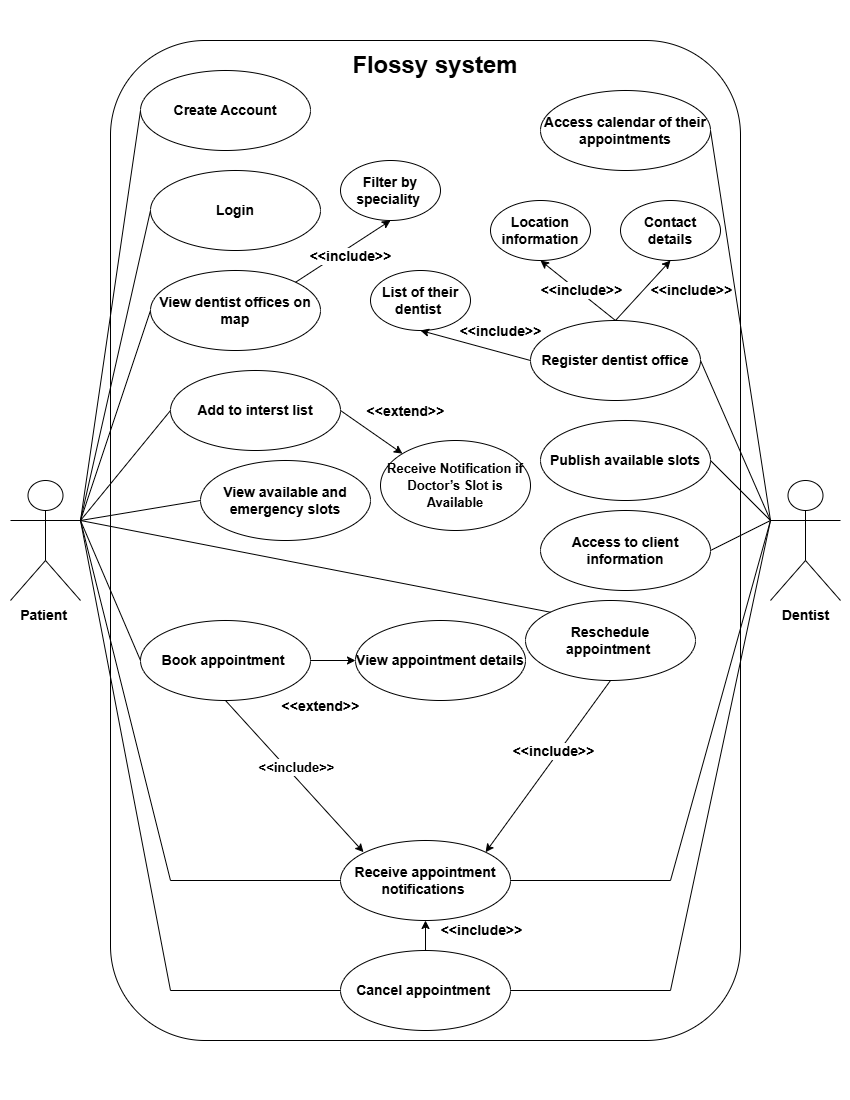

The diagram above was exported from draw.io. Its source (the exported page's mxGraphModel, read from the mxfile embedded in the PNG):
<mxGraphModel dx="1406" dy="614" grid="1" gridSize="10" guides="1" tooltips="1" connect="1" arrows="1" fold="1" page="1" pageScale="1" pageWidth="850" pageHeight="1100" math="0" shadow="0">
  <root>
    <mxCell id="0" />
    <mxCell id="1" parent="0" />
    <mxCell id="MwODSzJbM4mVmzRTOqSJ-1" value="Patient&amp;nbsp;" style="shape=umlActor;verticalLabelPosition=bottom;verticalAlign=top;html=1;outlineConnect=0;fontSize=14;fontStyle=1" parent="1" vertex="1">
      <mxGeometry x="10" y="480" width="70" height="120" as="geometry" />
    </mxCell>
    <mxCell id="MwODSzJbM4mVmzRTOqSJ-2" value="Dentist" style="shape=umlActor;verticalLabelPosition=bottom;verticalAlign=top;html=1;outlineConnect=0;fontSize=14;fontStyle=1" parent="1" vertex="1">
      <mxGeometry x="770" y="480" width="70" height="120" as="geometry" />
    </mxCell>
    <mxCell id="MwODSzJbM4mVmzRTOqSJ-4" value="" style="rounded=1;whiteSpace=wrap;html=1;fontSize=14;fontStyle=1" parent="1" vertex="1">
      <mxGeometry x="110" y="40" width="630" height="1000" as="geometry" />
    </mxCell>
    <mxCell id="MwODSzJbM4mVmzRTOqSJ-5" value="Receive appointment notifications&amp;nbsp;" style="ellipse;whiteSpace=wrap;html=1;fontSize=14;fontStyle=1" parent="1" vertex="1">
      <mxGeometry x="340" y="840" width="170" height="80" as="geometry" />
    </mxCell>
    <mxCell id="MwODSzJbM4mVmzRTOqSJ-6" value="" style="endArrow=none;html=1;rounded=0;entryX=0;entryY=0.5;entryDx=0;entryDy=0;exitX=1;exitY=0.3333333333333333;exitDx=0;exitDy=0;exitPerimeter=0;fontSize=14;fontStyle=1" parent="1" source="MwODSzJbM4mVmzRTOqSJ-1" target="MwODSzJbM4mVmzRTOqSJ-5" edge="1">
      <mxGeometry width="50" height="50" relative="1" as="geometry">
        <mxPoint x="180" y="430" as="sourcePoint" />
        <mxPoint x="230" y="380" as="targetPoint" />
        <Array as="points">
          <mxPoint x="170" y="880" />
        </Array>
      </mxGeometry>
    </mxCell>
    <mxCell id="MwODSzJbM4mVmzRTOqSJ-8" value="" style="endArrow=none;html=1;rounded=0;entryX=0;entryY=0.3333333333333333;entryDx=0;entryDy=0;exitX=1;exitY=0.5;exitDx=0;exitDy=0;entryPerimeter=0;fontSize=14;fontStyle=1" parent="1" source="MwODSzJbM4mVmzRTOqSJ-5" target="MwODSzJbM4mVmzRTOqSJ-2" edge="1">
      <mxGeometry width="50" height="50" relative="1" as="geometry">
        <mxPoint x="460" y="290" as="sourcePoint" />
        <mxPoint x="685" y="230" as="targetPoint" />
        <Array as="points">
          <mxPoint x="670" y="880" />
        </Array>
      </mxGeometry>
    </mxCell>
    <mxCell id="MwODSzJbM4mVmzRTOqSJ-14" value="Book appointment&amp;nbsp;" style="ellipse;whiteSpace=wrap;html=1;fontSize=14;fontStyle=1" parent="1" vertex="1">
      <mxGeometry x="140" y="620" width="170" height="80" as="geometry" />
    </mxCell>
    <mxCell id="MwODSzJbM4mVmzRTOqSJ-15" value="" style="endArrow=none;html=1;rounded=0;exitX=1;exitY=0.3333333333333333;exitDx=0;exitDy=0;exitPerimeter=0;entryX=0;entryY=0.5;entryDx=0;entryDy=0;fontSize=14;fontStyle=1" parent="1" source="MwODSzJbM4mVmzRTOqSJ-1" target="MwODSzJbM4mVmzRTOqSJ-14" edge="1">
      <mxGeometry width="50" height="50" relative="1" as="geometry">
        <mxPoint x="160" y="410" as="sourcePoint" />
        <mxPoint x="210" y="360" as="targetPoint" />
      </mxGeometry>
    </mxCell>
    <mxCell id="MwODSzJbM4mVmzRTOqSJ-16" value="Cancel appointment&amp;nbsp;" style="ellipse;whiteSpace=wrap;html=1;fontSize=14;fontStyle=1" parent="1" vertex="1">
      <mxGeometry x="340" y="950" width="170" height="80" as="geometry" />
    </mxCell>
    <mxCell id="MwODSzJbM4mVmzRTOqSJ-17" value="" style="endArrow=none;html=1;rounded=0;exitX=1;exitY=0.3333333333333333;exitDx=0;exitDy=0;exitPerimeter=0;entryX=0;entryY=0.5;entryDx=0;entryDy=0;fontSize=14;fontStyle=1" parent="1" source="MwODSzJbM4mVmzRTOqSJ-1" target="MwODSzJbM4mVmzRTOqSJ-16" edge="1">
      <mxGeometry width="50" height="50" relative="1" as="geometry">
        <mxPoint x="200" y="410" as="sourcePoint" />
        <mxPoint x="250" y="360" as="targetPoint" />
        <Array as="points">
          <mxPoint x="170" y="990" />
        </Array>
      </mxGeometry>
    </mxCell>
    <mxCell id="MwODSzJbM4mVmzRTOqSJ-18" value="" style="endArrow=none;html=1;rounded=0;entryX=0;entryY=0.3333333333333333;entryDx=0;entryDy=0;entryPerimeter=0;exitX=1;exitY=0.5;exitDx=0;exitDy=0;fontSize=14;fontStyle=1" parent="1" source="MwODSzJbM4mVmzRTOqSJ-16" target="MwODSzJbM4mVmzRTOqSJ-2" edge="1">
      <mxGeometry width="50" height="50" relative="1" as="geometry">
        <mxPoint x="380" y="420" as="sourcePoint" />
        <mxPoint x="430" y="370" as="targetPoint" />
        <Array as="points">
          <mxPoint x="670" y="990" />
        </Array>
      </mxGeometry>
    </mxCell>
    <mxCell id="MwODSzJbM4mVmzRTOqSJ-19" value="Reschedule appointment&amp;nbsp;" style="ellipse;whiteSpace=wrap;html=1;fontSize=14;fontStyle=1" parent="1" vertex="1">
      <mxGeometry x="525" y="600" width="170" height="80" as="geometry" />
    </mxCell>
    <mxCell id="MwODSzJbM4mVmzRTOqSJ-22" value="Publish available slots" style="ellipse;whiteSpace=wrap;html=1;fontSize=14;fontStyle=1" parent="1" vertex="1">
      <mxGeometry x="540" y="420" width="170" height="80" as="geometry" />
    </mxCell>
    <mxCell id="MwODSzJbM4mVmzRTOqSJ-23" value="" style="endArrow=none;html=1;rounded=0;exitX=1;exitY=0.5;exitDx=0;exitDy=0;entryX=0;entryY=0.3333333333333333;entryDx=0;entryDy=0;entryPerimeter=0;fontSize=14;fontStyle=1" parent="1" source="MwODSzJbM4mVmzRTOqSJ-22" target="MwODSzJbM4mVmzRTOqSJ-2" edge="1">
      <mxGeometry width="50" height="50" relative="1" as="geometry">
        <mxPoint x="330" y="420" as="sourcePoint" />
        <mxPoint x="380" y="370" as="targetPoint" />
      </mxGeometry>
    </mxCell>
    <mxCell id="MwODSzJbM4mVmzRTOqSJ-24" value="Access calendar of their appointments" style="ellipse;whiteSpace=wrap;html=1;fontSize=14;fontStyle=1" parent="1" vertex="1">
      <mxGeometry x="540" y="90" width="170" height="80" as="geometry" />
    </mxCell>
    <mxCell id="MwODSzJbM4mVmzRTOqSJ-25" value="" style="endArrow=none;html=1;rounded=0;exitX=1;exitY=0.5;exitDx=0;exitDy=0;entryX=0;entryY=0.3333333333333333;entryDx=0;entryDy=0;entryPerimeter=0;fontSize=14;fontStyle=1" parent="1" source="MwODSzJbM4mVmzRTOqSJ-24" target="MwODSzJbM4mVmzRTOqSJ-2" edge="1">
      <mxGeometry width="50" height="50" relative="1" as="geometry">
        <mxPoint x="410" y="440" as="sourcePoint" />
        <mxPoint x="460" y="390" as="targetPoint" />
      </mxGeometry>
    </mxCell>
    <mxCell id="MwODSzJbM4mVmzRTOqSJ-26" value="Register dentist office" style="ellipse;whiteSpace=wrap;html=1;fontSize=14;fontStyle=1" parent="1" vertex="1">
      <mxGeometry x="530" y="320" width="170" height="80" as="geometry" />
    </mxCell>
    <mxCell id="MwODSzJbM4mVmzRTOqSJ-27" value="" style="endArrow=none;html=1;rounded=0;exitX=1;exitY=0.5;exitDx=0;exitDy=0;entryX=0;entryY=0.3333333333333333;entryDx=0;entryDy=0;entryPerimeter=0;fontSize=14;fontStyle=1" parent="1" source="MwODSzJbM4mVmzRTOqSJ-26" target="MwODSzJbM4mVmzRTOqSJ-2" edge="1">
      <mxGeometry width="50" height="50" relative="1" as="geometry">
        <mxPoint x="290" y="440" as="sourcePoint" />
        <mxPoint x="340" y="390" as="targetPoint" />
      </mxGeometry>
    </mxCell>
    <mxCell id="MwODSzJbM4mVmzRTOqSJ-29" value="Create Account" style="ellipse;whiteSpace=wrap;html=1;fontSize=14;fontStyle=1" parent="1" vertex="1">
      <mxGeometry x="140" y="70" width="170" height="80" as="geometry" />
    </mxCell>
    <mxCell id="MwODSzJbM4mVmzRTOqSJ-30" value="" style="endArrow=none;html=1;rounded=0;exitX=1;exitY=0.3333333333333333;exitDx=0;exitDy=0;exitPerimeter=0;entryX=0;entryY=0.5;entryDx=0;entryDy=0;fontSize=14;fontStyle=1" parent="1" source="MwODSzJbM4mVmzRTOqSJ-1" target="MwODSzJbM4mVmzRTOqSJ-29" edge="1">
      <mxGeometry width="50" height="50" relative="1" as="geometry">
        <mxPoint x="220" y="580" as="sourcePoint" />
        <mxPoint x="270" y="530" as="targetPoint" />
      </mxGeometry>
    </mxCell>
    <mxCell id="MwODSzJbM4mVmzRTOqSJ-31" value="Login" style="ellipse;whiteSpace=wrap;html=1;fontSize=14;fontStyle=1" parent="1" vertex="1">
      <mxGeometry x="150" y="170" width="170" height="80" as="geometry" />
    </mxCell>
    <mxCell id="MwODSzJbM4mVmzRTOqSJ-32" value="" style="endArrow=none;html=1;rounded=0;exitX=1;exitY=0.3333333333333333;exitDx=0;exitDy=0;exitPerimeter=0;entryX=0;entryY=0.5;entryDx=0;entryDy=0;fontSize=14;fontStyle=1" parent="1" source="MwODSzJbM4mVmzRTOqSJ-1" target="MwODSzJbM4mVmzRTOqSJ-31" edge="1">
      <mxGeometry width="50" height="50" relative="1" as="geometry">
        <mxPoint x="240" y="450" as="sourcePoint" />
        <mxPoint x="290" y="400" as="targetPoint" />
      </mxGeometry>
    </mxCell>
    <mxCell id="MwODSzJbM4mVmzRTOqSJ-33" value="View dentist offices on map" style="ellipse;whiteSpace=wrap;html=1;fontSize=14;fontStyle=1" parent="1" vertex="1">
      <mxGeometry x="150" y="270" width="170" height="80" as="geometry" />
    </mxCell>
    <mxCell id="MwODSzJbM4mVmzRTOqSJ-34" value="" style="endArrow=none;html=1;rounded=0;exitX=1;exitY=0.3333333333333333;exitDx=0;exitDy=0;exitPerimeter=0;entryX=0;entryY=0.5;entryDx=0;entryDy=0;fontSize=14;fontStyle=1" parent="1" source="MwODSzJbM4mVmzRTOqSJ-1" target="MwODSzJbM4mVmzRTOqSJ-33" edge="1">
      <mxGeometry width="50" height="50" relative="1" as="geometry">
        <mxPoint x="180" y="500" as="sourcePoint" />
        <mxPoint x="230" y="450" as="targetPoint" />
      </mxGeometry>
    </mxCell>
    <mxCell id="MwODSzJbM4mVmzRTOqSJ-35" value="Add to interst list" style="ellipse;whiteSpace=wrap;html=1;fontSize=14;fontStyle=1" parent="1" vertex="1">
      <mxGeometry x="170" y="370" width="170" height="80" as="geometry" />
    </mxCell>
    <mxCell id="MwODSzJbM4mVmzRTOqSJ-36" value="" style="endArrow=none;html=1;rounded=0;exitX=1;exitY=0.3333333333333333;exitDx=0;exitDy=0;exitPerimeter=0;entryX=0;entryY=0.5;entryDx=0;entryDy=0;fontSize=14;fontStyle=1" parent="1" source="MwODSzJbM4mVmzRTOqSJ-1" target="MwODSzJbM4mVmzRTOqSJ-35" edge="1">
      <mxGeometry width="50" height="50" relative="1" as="geometry">
        <mxPoint x="180" y="500" as="sourcePoint" />
        <mxPoint x="230" y="450" as="targetPoint" />
      </mxGeometry>
    </mxCell>
    <mxCell id="MwODSzJbM4mVmzRTOqSJ-39" value="View available and emergency slots" style="ellipse;whiteSpace=wrap;html=1;fontSize=14;fontStyle=1" parent="1" vertex="1">
      <mxGeometry x="200" y="460" width="170" height="80" as="geometry" />
    </mxCell>
    <mxCell id="MwODSzJbM4mVmzRTOqSJ-40" value="" style="endArrow=none;html=1;rounded=0;entryX=0;entryY=0.5;entryDx=0;entryDy=0;fontSize=14;fontStyle=1;exitX=1;exitY=0.3333333333333333;exitDx=0;exitDy=0;exitPerimeter=0;" parent="1" source="MwODSzJbM4mVmzRTOqSJ-1" target="MwODSzJbM4mVmzRTOqSJ-39" edge="1">
      <mxGeometry width="50" height="50" relative="1" as="geometry">
        <mxPoint x="90" y="520" as="sourcePoint" />
        <mxPoint x="370" y="580" as="targetPoint" />
      </mxGeometry>
    </mxCell>
    <mxCell id="MwODSzJbM4mVmzRTOqSJ-44" value="Access to client information" style="ellipse;whiteSpace=wrap;html=1;fontSize=14;fontStyle=1" parent="1" vertex="1">
      <mxGeometry x="540" y="510" width="170" height="80" as="geometry" />
    </mxCell>
    <mxCell id="MwODSzJbM4mVmzRTOqSJ-45" value="" style="endArrow=none;html=1;rounded=0;exitX=1;exitY=0.5;exitDx=0;exitDy=0;entryX=0;entryY=0.3333333333333333;entryDx=0;entryDy=0;entryPerimeter=0;fontSize=14;fontStyle=1" parent="1" source="MwODSzJbM4mVmzRTOqSJ-44" target="MwODSzJbM4mVmzRTOqSJ-2" edge="1">
      <mxGeometry width="50" height="50" relative="1" as="geometry">
        <mxPoint x="290" y="500" as="sourcePoint" />
        <mxPoint x="340" y="450" as="targetPoint" />
      </mxGeometry>
    </mxCell>
    <mxCell id="MwODSzJbM4mVmzRTOqSJ-46" value="" style="endArrow=classic;html=1;rounded=0;exitX=0.5;exitY=1;exitDx=0;exitDy=0;entryX=0;entryY=0;entryDx=0;entryDy=0;fontSize=14;fontStyle=1" parent="1" source="MwODSzJbM4mVmzRTOqSJ-14" edge="1">
      <mxGeometry width="50" height="50" relative="1" as="geometry">
        <mxPoint x="302.98587796948493" y="808.3397848674736" as="sourcePoint" />
        <mxPoint x="363.0141220305155" y="851.6602151325274" as="targetPoint" />
      </mxGeometry>
    </mxCell>
    <mxCell id="MwODSzJbM4mVmzRTOqSJ-47" value="&lt;font style=&quot;font-size: 13px;&quot;&gt;&amp;lt;&amp;lt;include&amp;gt;&amp;gt;&lt;/font&gt;" style="edgeLabel;html=1;align=center;verticalAlign=middle;resizable=0;points=[];rotation=0;fontSize=14;fontStyle=1" parent="MwODSzJbM4mVmzRTOqSJ-46" vertex="1" connectable="0">
      <mxGeometry x="0.0121" y="-2" relative="1" as="geometry">
        <mxPoint x="2" y="-12" as="offset" />
      </mxGeometry>
    </mxCell>
    <mxCell id="MwODSzJbM4mVmzRTOqSJ-48" value="" style="endArrow=classic;html=1;rounded=0;exitX=0.5;exitY=0;exitDx=0;exitDy=0;entryX=0.5;entryY=1;entryDx=0;entryDy=0;fontSize=14;fontStyle=1" parent="1" source="MwODSzJbM4mVmzRTOqSJ-16" target="MwODSzJbM4mVmzRTOqSJ-5" edge="1">
      <mxGeometry width="50" height="50" relative="1" as="geometry">
        <mxPoint x="300" y="960" as="sourcePoint" />
        <mxPoint x="350" y="910" as="targetPoint" />
      </mxGeometry>
    </mxCell>
    <mxCell id="MwODSzJbM4mVmzRTOqSJ-49" value="&amp;lt;&amp;lt;include&amp;gt;&amp;gt;" style="edgeLabel;html=1;align=center;verticalAlign=middle;resizable=0;points=[];fontSize=14;fontStyle=1" parent="MwODSzJbM4mVmzRTOqSJ-48" vertex="1" connectable="0">
      <mxGeometry x="-0.4267" relative="1" as="geometry">
        <mxPoint x="55" y="-12" as="offset" />
      </mxGeometry>
    </mxCell>
    <mxCell id="MwODSzJbM4mVmzRTOqSJ-50" value="&lt;b&gt;&lt;font style=&quot;font-size: 24px;&quot;&gt;Flossy system&lt;/font&gt;&lt;/b&gt;" style="text;html=1;align=center;verticalAlign=middle;whiteSpace=wrap;rounded=0;" parent="1" vertex="1">
      <mxGeometry x="310" y="50" width="250" height="30" as="geometry" />
    </mxCell>
    <mxCell id="MwODSzJbM4mVmzRTOqSJ-51" value="Contact details" style="ellipse;whiteSpace=wrap;html=1;fontSize=14;fontStyle=1" parent="1" vertex="1">
      <mxGeometry x="620" y="200" width="100" height="60" as="geometry" />
    </mxCell>
    <mxCell id="MwODSzJbM4mVmzRTOqSJ-52" value="Location information" style="ellipse;whiteSpace=wrap;html=1;fontSize=14;fontStyle=1" parent="1" vertex="1">
      <mxGeometry x="490" y="200" width="100" height="60" as="geometry" />
    </mxCell>
    <mxCell id="MwODSzJbM4mVmzRTOqSJ-53" value="" style="endArrow=classic;html=1;rounded=0;exitX=0.5;exitY=0;exitDx=0;exitDy=0;entryX=0.5;entryY=1;entryDx=0;entryDy=0;fontSize=14;fontStyle=1" parent="1" source="MwODSzJbM4mVmzRTOqSJ-26" target="MwODSzJbM4mVmzRTOqSJ-52" edge="1">
      <mxGeometry width="50" height="50" relative="1" as="geometry">
        <mxPoint x="390" y="340" as="sourcePoint" />
        <mxPoint x="440" y="290" as="targetPoint" />
      </mxGeometry>
    </mxCell>
    <mxCell id="MwODSzJbM4mVmzRTOqSJ-55" value="&amp;lt;&amp;lt;include&amp;gt;&amp;gt;" style="edgeLabel;html=1;align=center;verticalAlign=middle;resizable=0;points=[];fontSize=14;fontStyle=1" parent="MwODSzJbM4mVmzRTOqSJ-53" vertex="1" connectable="0">
      <mxGeometry x="-0.1738" y="1" relative="1" as="geometry">
        <mxPoint x="-3" y="-6" as="offset" />
      </mxGeometry>
    </mxCell>
    <mxCell id="MwODSzJbM4mVmzRTOqSJ-54" value="" style="endArrow=classic;html=1;rounded=0;exitX=0.5;exitY=0;exitDx=0;exitDy=0;entryX=0.5;entryY=1;entryDx=0;entryDy=0;fontSize=14;fontStyle=1" parent="1" source="MwODSzJbM4mVmzRTOqSJ-26" target="MwODSzJbM4mVmzRTOqSJ-51" edge="1">
      <mxGeometry width="50" height="50" relative="1" as="geometry">
        <mxPoint x="390" y="440" as="sourcePoint" />
        <mxPoint x="440" y="390" as="targetPoint" />
      </mxGeometry>
    </mxCell>
    <mxCell id="MwODSzJbM4mVmzRTOqSJ-56" value="&amp;lt;&amp;lt;include&amp;gt;&amp;gt;" style="edgeLabel;html=1;align=center;verticalAlign=middle;resizable=0;points=[];fontSize=14;fontStyle=1" parent="MwODSzJbM4mVmzRTOqSJ-54" vertex="1" connectable="0">
      <mxGeometry x="0.0339" y="-1" relative="1" as="geometry">
        <mxPoint x="46" as="offset" />
      </mxGeometry>
    </mxCell>
    <mxCell id="MwODSzJbM4mVmzRTOqSJ-57" value="" style="endArrow=classic;html=1;rounded=0;exitX=0.5;exitY=1;exitDx=0;exitDy=0;entryX=1;entryY=0;entryDx=0;entryDy=0;fontSize=14;fontStyle=1" parent="1" source="MwODSzJbM4mVmzRTOqSJ-19" target="MwODSzJbM4mVmzRTOqSJ-5" edge="1">
      <mxGeometry width="50" height="50" relative="1" as="geometry">
        <mxPoint x="320" y="670" as="sourcePoint" />
        <mxPoint x="370" y="620" as="targetPoint" />
      </mxGeometry>
    </mxCell>
    <mxCell id="MwODSzJbM4mVmzRTOqSJ-58" value="&amp;lt;&amp;lt;include&amp;gt;&amp;gt;" style="edgeLabel;html=1;align=center;verticalAlign=middle;resizable=0;points=[];rotation=0;fontSize=14;fontStyle=1" parent="MwODSzJbM4mVmzRTOqSJ-57" vertex="1" connectable="0">
      <mxGeometry x="0.0268" relative="1" as="geometry">
        <mxPoint x="7" y="-18" as="offset" />
      </mxGeometry>
    </mxCell>
    <mxCell id="MwODSzJbM4mVmzRTOqSJ-59" value="Filter by speciality&amp;nbsp;" style="ellipse;whiteSpace=wrap;html=1;fontSize=14;fontStyle=1" parent="1" vertex="1">
      <mxGeometry x="340" y="160" width="100" height="60" as="geometry" />
    </mxCell>
    <mxCell id="MwODSzJbM4mVmzRTOqSJ-62" value="" style="endArrow=classic;html=1;rounded=0;exitX=1;exitY=0;exitDx=0;exitDy=0;entryX=0.5;entryY=1;entryDx=0;entryDy=0;fontSize=14;fontStyle=1" parent="1" source="MwODSzJbM4mVmzRTOqSJ-33" target="MwODSzJbM4mVmzRTOqSJ-59" edge="1">
      <mxGeometry width="50" height="50" relative="1" as="geometry">
        <mxPoint x="310" y="480" as="sourcePoint" />
        <mxPoint x="360" y="430" as="targetPoint" />
      </mxGeometry>
    </mxCell>
    <mxCell id="MwODSzJbM4mVmzRTOqSJ-63" value="&amp;lt;&amp;lt;include&amp;gt;&amp;gt;" style="edgeLabel;html=1;align=center;verticalAlign=middle;resizable=0;points=[];fontSize=14;fontStyle=1" parent="MwODSzJbM4mVmzRTOqSJ-62" vertex="1" connectable="0">
      <mxGeometry x="0.0583" y="-1" relative="1" as="geometry">
        <mxPoint x="4" y="6" as="offset" />
      </mxGeometry>
    </mxCell>
    <mxCell id="MwODSzJbM4mVmzRTOqSJ-66" value="&lt;font style=&quot;font-size: 13px;&quot;&gt;Receive Notification if Doctor’s Slot is Available&lt;/font&gt;" style="ellipse;whiteSpace=wrap;html=1;fontSize=14;fontStyle=1" parent="1" vertex="1">
      <mxGeometry x="380" y="440" width="150" height="90" as="geometry" />
    </mxCell>
    <mxCell id="MwODSzJbM4mVmzRTOqSJ-67" value="" style="endArrow=classic;html=1;rounded=0;exitX=1;exitY=0.5;exitDx=0;exitDy=0;entryX=0;entryY=0;entryDx=0;entryDy=0;fontSize=14;fontStyle=1" parent="1" source="MwODSzJbM4mVmzRTOqSJ-35" target="MwODSzJbM4mVmzRTOqSJ-66" edge="1">
      <mxGeometry width="50" height="50" relative="1" as="geometry">
        <mxPoint x="270" y="530" as="sourcePoint" />
        <mxPoint x="320" y="480" as="targetPoint" />
      </mxGeometry>
    </mxCell>
    <mxCell id="MwODSzJbM4mVmzRTOqSJ-68" value="&amp;lt;&amp;lt;extend&amp;gt;&amp;gt;" style="edgeLabel;html=1;align=center;verticalAlign=middle;resizable=0;points=[];fontSize=14;fontStyle=1" parent="MwODSzJbM4mVmzRTOqSJ-67" vertex="1" connectable="0">
      <mxGeometry x="-0.046" y="-2" relative="1" as="geometry">
        <mxPoint x="36" y="-22" as="offset" />
      </mxGeometry>
    </mxCell>
    <mxCell id="MwODSzJbM4mVmzRTOqSJ-72" value="" style="endArrow=none;html=1;rounded=0;exitX=1;exitY=0.3333333333333333;exitDx=0;exitDy=0;exitPerimeter=0;entryX=0;entryY=0;entryDx=0;entryDy=0;" parent="1" source="MwODSzJbM4mVmzRTOqSJ-1" target="MwODSzJbM4mVmzRTOqSJ-19" edge="1">
      <mxGeometry width="50" height="50" relative="1" as="geometry">
        <mxPoint x="480" y="550" as="sourcePoint" />
        <mxPoint x="530" y="500" as="targetPoint" />
        <Array as="points" />
      </mxGeometry>
    </mxCell>
    <mxCell id="MwODSzJbM4mVmzRTOqSJ-73" value="View appointment details" style="ellipse;whiteSpace=wrap;html=1;fontSize=14;fontStyle=1" parent="1" vertex="1">
      <mxGeometry x="355" y="620" width="170" height="80" as="geometry" />
    </mxCell>
    <mxCell id="MwODSzJbM4mVmzRTOqSJ-74" value="" style="endArrow=classic;html=1;rounded=0;exitX=1;exitY=0.5;exitDx=0;exitDy=0;entryX=0;entryY=0.5;entryDx=0;entryDy=0;" parent="1" source="MwODSzJbM4mVmzRTOqSJ-14" target="MwODSzJbM4mVmzRTOqSJ-73" edge="1">
      <mxGeometry width="50" height="50" relative="1" as="geometry">
        <mxPoint x="480" y="550" as="sourcePoint" />
        <mxPoint x="530" y="500" as="targetPoint" />
      </mxGeometry>
    </mxCell>
    <mxCell id="MwODSzJbM4mVmzRTOqSJ-75" value="&lt;b&gt;&lt;font style=&quot;font-size: 14px;&quot;&gt;&amp;lt;&amp;lt;extend&amp;gt;&amp;gt;&lt;/font&gt;&lt;/b&gt;" style="edgeLabel;html=1;align=center;verticalAlign=middle;resizable=0;points=[];" parent="MwODSzJbM4mVmzRTOqSJ-74" vertex="1" connectable="0">
      <mxGeometry x="0.0694" y="10" relative="1" as="geometry">
        <mxPoint x="-15" y="55" as="offset" />
      </mxGeometry>
    </mxCell>
    <mxCell id="z2GAvAUbwZp7_pOmJh6K-1" value="List of their dentist&amp;nbsp;" style="ellipse;whiteSpace=wrap;html=1;fontSize=14;fontStyle=1" parent="1" vertex="1">
      <mxGeometry x="370" y="270" width="100" height="60" as="geometry" />
    </mxCell>
    <mxCell id="z2GAvAUbwZp7_pOmJh6K-3" value="" style="endArrow=classic;html=1;rounded=0;exitX=0;exitY=0.5;exitDx=0;exitDy=0;entryX=0.5;entryY=1;entryDx=0;entryDy=0;" parent="1" source="MwODSzJbM4mVmzRTOqSJ-26" target="z2GAvAUbwZp7_pOmJh6K-1" edge="1">
      <mxGeometry width="50" height="50" relative="1" as="geometry">
        <mxPoint x="430" y="320" as="sourcePoint" />
        <mxPoint x="480" y="270" as="targetPoint" />
      </mxGeometry>
    </mxCell>
    <mxCell id="z2GAvAUbwZp7_pOmJh6K-5" value="&amp;lt;&amp;lt;include&amp;gt;&amp;gt;" style="edgeLabel;html=1;align=center;verticalAlign=middle;resizable=0;points=[];fontSize=14;fontStyle=1" parent="1" vertex="1" connectable="0">
      <mxGeometry x="499.9996136330499" y="330.0015049259415" as="geometry" />
    </mxCell>
  </root>
</mxGraphModel>